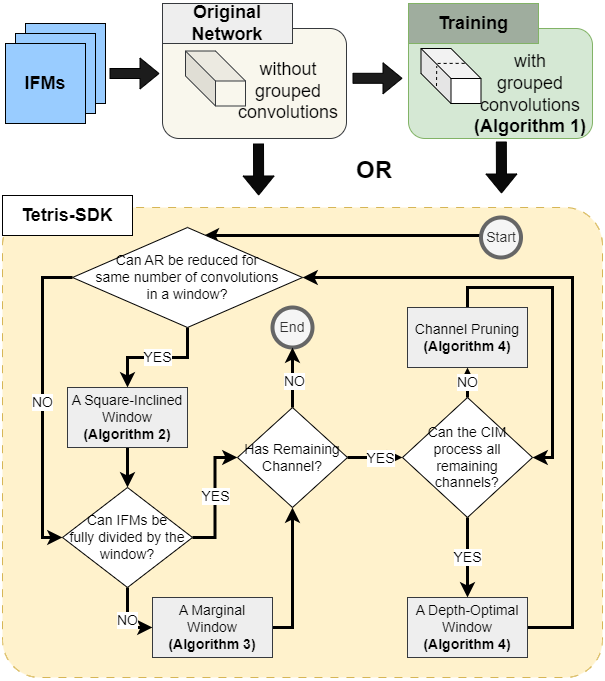

The diagram above was exported from draw.io. Its source (the exported page's mxGraphModel, read from the mxfile embedded in the PNG):
<mxGraphModel dx="1723" dy="707" grid="1" gridSize="10" guides="1" tooltips="1" connect="1" arrows="1" fold="1" page="1" pageScale="1" pageWidth="827" pageHeight="1169" math="0" shadow="0">
  <root>
    <mxCell id="0" />
    <mxCell id="1" parent="0" />
    <mxCell id="2" value="" style="rounded=1;whiteSpace=wrap;html=1;fillColor=#f9f7ed;strokeColor=#36393d;" vertex="1" parent="1">
      <mxGeometry x="190" y="35" width="184" height="110" as="geometry" />
    </mxCell>
    <mxCell id="3" value="" style="rounded=1;whiteSpace=wrap;html=1;arcSize=8;dashed=1;dashPattern=8 8;fillColor=#fff2cc;strokeColor=#d6b656;" vertex="1" parent="1">
      <mxGeometry x="30" y="214" width="600" height="470" as="geometry" />
    </mxCell>
    <mxCell id="4" style="edgeStyle=orthogonalEdgeStyle;rounded=0;orthogonalLoop=1;jettySize=auto;html=1;exitX=0;exitY=0.5;exitDx=0;exitDy=0;fontSize=14;strokeWidth=3;entryX=0.571;entryY=0.081;entryDx=0;entryDy=0;entryPerimeter=0;" edge="1" source="5" target="9" parent="1">
      <mxGeometry relative="1" as="geometry">
        <Array as="points">
          <mxPoint x="509" y="242" />
          <mxPoint x="395" y="242" />
        </Array>
        <mxPoint x="319.7199999999998" y="240.3599999999999" as="sourcePoint" />
      </mxGeometry>
    </mxCell>
    <mxCell id="5" value="Start" style="ellipse;whiteSpace=wrap;html=1;fillColor=#f5f5f5;strokeColor=#666666;fontSize=14;fontColor=#333333;strokeWidth=4;" vertex="1" parent="1">
      <mxGeometry x="508.5" y="224" width="40" height="40" as="geometry" />
    </mxCell>
    <mxCell id="6" value="End" style="ellipse;whiteSpace=wrap;html=1;fillColor=#f5f5f5;strokeColor=#666666;fontSize=14;fontColor=#333333;strokeWidth=4;" vertex="1" parent="1">
      <mxGeometry x="300" y="314" width="40" height="40" as="geometry" />
    </mxCell>
    <mxCell id="7" value="YES" style="edgeStyle=orthogonalEdgeStyle;rounded=0;orthogonalLoop=1;jettySize=auto;html=1;exitX=0.5;exitY=1;exitDx=0;exitDy=0;entryX=0.5;entryY=0;entryDx=0;entryDy=0;fontSize=14;strokeWidth=3;" edge="1" source="9" target="17" parent="1">
      <mxGeometry relative="1" as="geometry" />
    </mxCell>
    <mxCell id="8" value="NO" style="edgeStyle=orthogonalEdgeStyle;rounded=0;orthogonalLoop=1;jettySize=auto;html=1;exitX=0;exitY=0.5;exitDx=0;exitDy=0;entryX=0;entryY=0.5;entryDx=0;entryDy=0;fontSize=14;strokeWidth=3;" edge="1" source="9" target="12" parent="1">
      <mxGeometry relative="1" as="geometry">
        <Array as="points">
          <mxPoint x="70" y="284" />
          <mxPoint x="70" y="544" />
        </Array>
      </mxGeometry>
    </mxCell>
    <mxCell id="9" value="Can AR be reduced for &lt;br&gt;same number of convolutions&lt;br&gt;in a window?" style="rhombus;whiteSpace=wrap;html=1;fontSize=14;" vertex="1" parent="1">
      <mxGeometry x="100" y="234" width="230" height="100" as="geometry" />
    </mxCell>
    <mxCell id="10" value="YES" style="edgeStyle=orthogonalEdgeStyle;rounded=0;orthogonalLoop=1;jettySize=auto;html=1;exitX=1;exitY=0.5;exitDx=0;exitDy=0;entryX=0;entryY=0.5;entryDx=0;entryDy=0;fontSize=14;strokeWidth=3;" edge="1" source="12" target="26" parent="1">
      <mxGeometry relative="1" as="geometry" />
    </mxCell>
    <mxCell id="11" value="NO" style="edgeStyle=orthogonalEdgeStyle;rounded=0;orthogonalLoop=1;jettySize=auto;html=1;exitX=0.5;exitY=1;exitDx=0;exitDy=0;entryX=0;entryY=0.5;entryDx=0;entryDy=0;fontSize=14;strokeWidth=3;" edge="1" source="12" target="19" parent="1">
      <mxGeometry relative="1" as="geometry" />
    </mxCell>
    <mxCell id="12" value="Can IFMs be &lt;br&gt;fully divided by the window?" style="rhombus;whiteSpace=wrap;html=1;fontSize=14;" vertex="1" parent="1">
      <mxGeometry x="90" y="494" width="130" height="100" as="geometry" />
    </mxCell>
    <mxCell id="13" value="YES" style="edgeStyle=orthogonalEdgeStyle;rounded=0;orthogonalLoop=1;jettySize=auto;html=1;exitX=0.5;exitY=1;exitDx=0;exitDy=0;entryX=0.5;entryY=0;entryDx=0;entryDy=0;fontSize=14;strokeWidth=3;" edge="1" source="15" target="21" parent="1">
      <mxGeometry relative="1" as="geometry" />
    </mxCell>
    <mxCell id="14" value="NO" style="edgeStyle=orthogonalEdgeStyle;rounded=0;orthogonalLoop=1;jettySize=auto;html=1;exitX=0.5;exitY=0;exitDx=0;exitDy=0;entryX=0.5;entryY=1;entryDx=0;entryDy=0;fontSize=14;strokeWidth=3;" edge="1" source="15" target="28" parent="1">
      <mxGeometry relative="1" as="geometry" />
    </mxCell>
    <mxCell id="15" value="Can the CIM process all remaining channels?" style="rhombus;whiteSpace=wrap;html=1;fontSize=14;" vertex="1" parent="1">
      <mxGeometry x="430" y="404" width="130" height="120" as="geometry" />
    </mxCell>
    <mxCell id="16" style="edgeStyle=orthogonalEdgeStyle;rounded=0;orthogonalLoop=1;jettySize=auto;html=1;exitX=0.5;exitY=1;exitDx=0;exitDy=0;fontSize=14;strokeWidth=3;" edge="1" source="17" target="12" parent="1">
      <mxGeometry relative="1" as="geometry" />
    </mxCell>
    <mxCell id="17" value="A Square-Inclined Window&lt;br style=&quot;font-size: 14px;&quot;&gt;&lt;b style=&quot;font-size: 14px;&quot;&gt;(Algorithm 2)&lt;/b&gt;" style="rounded=0;whiteSpace=wrap;html=1;fillColor=#eeeeee;strokeColor=#36393d;fontSize=14;" vertex="1" parent="1">
      <mxGeometry x="95" y="394" width="120" height="60" as="geometry" />
    </mxCell>
    <mxCell id="18" style="edgeStyle=orthogonalEdgeStyle;rounded=0;orthogonalLoop=1;jettySize=auto;html=1;exitX=1;exitY=0.5;exitDx=0;exitDy=0;entryX=0.5;entryY=1;entryDx=0;entryDy=0;fontSize=14;strokeWidth=3;" edge="1" source="19" target="26" parent="1">
      <mxGeometry relative="1" as="geometry" />
    </mxCell>
    <mxCell id="19" value="A Marginal Window&lt;br style=&quot;font-size: 14px;&quot;&gt;&lt;b style=&quot;font-size: 14px;&quot;&gt;(Algorithm 3)&lt;/b&gt;" style="rounded=0;whiteSpace=wrap;html=1;fillColor=#eeeeee;strokeColor=#36393d;fontSize=14;" vertex="1" parent="1">
      <mxGeometry x="180" y="604" width="120" height="60" as="geometry" />
    </mxCell>
    <mxCell id="20" style="edgeStyle=orthogonalEdgeStyle;rounded=0;orthogonalLoop=1;jettySize=auto;html=1;exitX=1;exitY=0.5;exitDx=0;exitDy=0;entryX=1;entryY=0.5;entryDx=0;entryDy=0;fontSize=14;strokeWidth=3;" edge="1" source="21" target="9" parent="1">
      <mxGeometry relative="1" as="geometry">
        <Array as="points">
          <mxPoint x="600" y="634" />
          <mxPoint x="600" y="284" />
        </Array>
      </mxGeometry>
    </mxCell>
    <mxCell id="21" value="A Depth-Optimal Window&lt;br style=&quot;font-size: 14px;&quot;&gt;&lt;b style=&quot;font-size: 14px;&quot;&gt;(Algorithm 4)&lt;/b&gt;" style="rounded=0;whiteSpace=wrap;html=1;fillColor=#eeeeee;strokeColor=#36393d;fontSize=14;" vertex="1" parent="1">
      <mxGeometry x="435" y="604" width="120" height="60" as="geometry" />
    </mxCell>
    <mxCell id="22" style="edgeStyle=orthogonalEdgeStyle;rounded=0;orthogonalLoop=1;jettySize=auto;html=1;exitX=0.5;exitY=0;exitDx=0;exitDy=0;entryX=0.5;entryY=1;entryDx=0;entryDy=0;fontSize=14;strokeWidth=3;" edge="1" source="26" target="6" parent="1">
      <mxGeometry relative="1" as="geometry">
        <Array as="points" />
      </mxGeometry>
    </mxCell>
    <mxCell id="23" value="NO" style="edgeLabel;html=1;align=center;verticalAlign=middle;resizable=0;points=[];fontSize=14;" connectable="0" vertex="1" parent="22">
      <mxGeometry x="-0.0956" y="-1" relative="1" as="geometry">
        <mxPoint as="offset" />
      </mxGeometry>
    </mxCell>
    <mxCell id="24" style="edgeStyle=orthogonalEdgeStyle;rounded=0;orthogonalLoop=1;jettySize=auto;html=1;exitX=1;exitY=0.5;exitDx=0;exitDy=0;entryX=0;entryY=0.5;entryDx=0;entryDy=0;fontSize=14;strokeWidth=3;" edge="1" source="26" target="15" parent="1">
      <mxGeometry relative="1" as="geometry" />
    </mxCell>
    <mxCell id="25" value="YES" style="edgeLabel;html=1;align=center;verticalAlign=middle;resizable=0;points=[];fontSize=14;" connectable="0" vertex="1" parent="24">
      <mxGeometry x="0.1227" relative="1" as="geometry">
        <mxPoint as="offset" />
      </mxGeometry>
    </mxCell>
    <mxCell id="26" value="Has Remaining Channel?" style="rhombus;whiteSpace=wrap;html=1;fontSize=14;" vertex="1" parent="1">
      <mxGeometry x="265" y="414" width="110" height="100" as="geometry" />
    </mxCell>
    <mxCell id="27" style="edgeStyle=orthogonalEdgeStyle;rounded=0;orthogonalLoop=1;jettySize=auto;html=1;exitX=0.5;exitY=0;exitDx=0;exitDy=0;fontSize=14;strokeWidth=3;entryX=1;entryY=0.5;entryDx=0;entryDy=0;" edge="1" source="28" target="15" parent="1">
      <mxGeometry relative="1" as="geometry">
        <mxPoint x="530" y="454" as="targetPoint" />
      </mxGeometry>
    </mxCell>
    <mxCell id="28" value="Channel Pruning&lt;br style=&quot;font-size: 14px;&quot;&gt;&lt;b style=&quot;font-size: 14px;&quot;&gt;(Algorithm 4)&lt;/b&gt;" style="rounded=0;whiteSpace=wrap;html=1;fillColor=#eeeeee;strokeColor=#36393d;fontSize=14;" vertex="1" parent="1">
      <mxGeometry x="435" y="314" width="120" height="60" as="geometry" />
    </mxCell>
    <mxCell id="29" value="" style="whiteSpace=wrap;html=1;aspect=fixed;fillColor=#99CCFF;" vertex="1" parent="1">
      <mxGeometry x="53" y="30" width="80" height="80" as="geometry" />
    </mxCell>
    <mxCell id="30" value="" style="whiteSpace=wrap;html=1;aspect=fixed;fillColor=#99CCFF;" vertex="1" parent="1">
      <mxGeometry x="43" y="40" width="80" height="80" as="geometry" />
    </mxCell>
    <mxCell id="31" value="" style="whiteSpace=wrap;html=1;aspect=fixed;fillColor=#99CCFF;" vertex="1" parent="1">
      <mxGeometry x="33" y="50" width="80" height="80" as="geometry" />
    </mxCell>
    <mxCell id="32" value="&lt;font style=&quot;font-size: 18px;&quot;&gt;&lt;b&gt;IFMs&lt;/b&gt;&lt;/font&gt;" style="text;html=1;align=center;verticalAlign=middle;whiteSpace=wrap;rounded=0;" vertex="1" parent="1">
      <mxGeometry x="43" y="75" width="60" height="30" as="geometry" />
    </mxCell>
    <mxCell id="33" value="" style="rounded=1;whiteSpace=wrap;html=1;fillColor=#d5e8d4;strokeColor=#82b366;" vertex="1" parent="1">
      <mxGeometry x="436" y="35" width="184" height="110" as="geometry" />
    </mxCell>
    <mxCell id="34" value="&lt;font style=&quot;font-size: 18px;&quot;&gt;&lt;b&gt;Training&lt;br&gt;&lt;/b&gt;&lt;/font&gt;" style="rounded=0;whiteSpace=wrap;html=1;fillColor=#9FAD9E;strokeColor=#82b366;" vertex="1" parent="1">
      <mxGeometry x="436" y="10" width="130" height="40" as="geometry" />
    </mxCell>
    <mxCell id="35" value="" style="shape=cube;whiteSpace=wrap;html=1;boundedLbl=1;backgroundOutline=1;darkOpacity=0.05;darkOpacity2=0.1;size=30;fillColor=#f9f7ed;strokeColor=#36393d;" vertex="1" parent="1">
      <mxGeometry x="213" y="57.5" width="60" height="55" as="geometry" />
    </mxCell>
    <mxCell id="36" value="&lt;font style=&quot;font-size: 18px;&quot;&gt;without&lt;br&gt;grouped&lt;br&gt;convolutions&lt;/font&gt;" style="text;html=1;strokeColor=none;fillColor=none;align=center;verticalAlign=middle;whiteSpace=wrap;rounded=0;" vertex="1" parent="1">
      <mxGeometry x="286" y="82.5" width="60" height="30" as="geometry" />
    </mxCell>
    <mxCell id="37" value="" style="shape=cube;whiteSpace=wrap;html=1;boundedLbl=1;backgroundOutline=1;darkOpacity=0.05;darkOpacity2=0.1;size=30;" vertex="1" parent="1">
      <mxGeometry x="448.5" y="55" width="60" height="55" as="geometry" />
    </mxCell>
    <mxCell id="38" value="&lt;font style=&quot;font-size: 18px;&quot;&gt;with&lt;br&gt;grouped&lt;br&gt;convolutions&lt;br&gt;&lt;b style=&quot;border-color: var(--border-color);&quot;&gt;(Algorithm 1)&lt;/b&gt;&lt;br&gt;&lt;/font&gt;" style="text;html=1;strokeColor=none;fillColor=none;align=center;verticalAlign=middle;whiteSpace=wrap;rounded=0;" vertex="1" parent="1">
      <mxGeometry x="498" y="85.5" width="120" height="30" as="geometry" />
    </mxCell>
    <mxCell id="39" value="&lt;font style=&quot;font-size: 18px;&quot;&gt;&lt;b&gt;Tetris-SDK&lt;br&gt;&lt;/b&gt;&lt;/font&gt;" style="rounded=0;whiteSpace=wrap;html=1;" vertex="1" parent="1">
      <mxGeometry x="30" y="202" width="130" height="40" as="geometry" />
    </mxCell>
    <mxCell id="40" value="" style="shape=flexArrow;endArrow=classic;html=1;rounded=0;fillColor=#0A0A0A;" edge="1" parent="1">
      <mxGeometry width="50" height="50" relative="1" as="geometry">
        <mxPoint x="528.8299999999999" y="148" as="sourcePoint" />
        <mxPoint x="529" y="200" as="targetPoint" />
      </mxGeometry>
    </mxCell>
    <mxCell id="41" value="" style="shape=flexArrow;endArrow=classic;html=1;rounded=0;fillColor=#1C1C1C;" edge="1" parent="1">
      <mxGeometry width="50" height="50" relative="1" as="geometry">
        <mxPoint x="137" y="80" as="sourcePoint" />
        <mxPoint x="187" y="80" as="targetPoint" />
      </mxGeometry>
    </mxCell>
    <mxCell id="42" value="" style="endArrow=none;dashed=1;html=1;rounded=0;" edge="1" parent="1">
      <mxGeometry width="50" height="50" relative="1" as="geometry">
        <mxPoint x="464" y="92.5" as="sourcePoint" />
        <mxPoint x="464.24" y="72.5" as="targetPoint" />
      </mxGeometry>
    </mxCell>
    <mxCell id="43" value="" style="endArrow=none;dashed=1;html=1;rounded=0;entryX=0.792;entryY=0.27;entryDx=0;entryDy=0;entryPerimeter=0;" edge="1" parent="1">
      <mxGeometry width="50" height="50" relative="1" as="geometry">
        <mxPoint x="465.13" y="69.93" as="sourcePoint" />
        <mxPoint x="494.02" y="69.85000000000001" as="targetPoint" />
      </mxGeometry>
    </mxCell>
    <mxCell id="44" value="" style="shape=flexArrow;endArrow=classic;html=1;rounded=0;fillColor=#1C1C1C;" edge="1" parent="1">
      <mxGeometry width="50" height="50" relative="1" as="geometry">
        <mxPoint x="380" y="84.8" as="sourcePoint" />
        <mxPoint x="430" y="84.8" as="targetPoint" />
      </mxGeometry>
    </mxCell>
    <mxCell id="45" value="&lt;font style=&quot;font-size: 18px;&quot;&gt;&lt;b&gt;Original Network&lt;br&gt;&lt;/b&gt;&lt;/font&gt;" style="rounded=0;whiteSpace=wrap;html=1;fillColor=#eeeeee;strokeColor=#36393d;" vertex="1" parent="1">
      <mxGeometry x="190" y="10" width="130" height="40" as="geometry" />
    </mxCell>
    <mxCell id="46" value="" style="shape=flexArrow;endArrow=classic;html=1;rounded=0;fillColor=#0A0A0A;" edge="1" parent="1">
      <mxGeometry width="50" height="50" relative="1" as="geometry">
        <mxPoint x="285.9999999999999" y="150" as="sourcePoint" />
        <mxPoint x="286.16999999999996" y="202" as="targetPoint" />
      </mxGeometry>
    </mxCell>
    <mxCell id="47" value="&lt;h1&gt;&lt;font style=&quot;font-size: 24px;&quot;&gt;OR&lt;/font&gt;&lt;/h1&gt;" style="text;html=1;strokeColor=none;fillColor=none;spacing=5;spacingTop=-20;whiteSpace=wrap;overflow=hidden;rounded=0;" vertex="1" parent="1">
      <mxGeometry x="379" y="157" width="120" height="40" as="geometry" />
    </mxCell>
  </root>
</mxGraphModel>